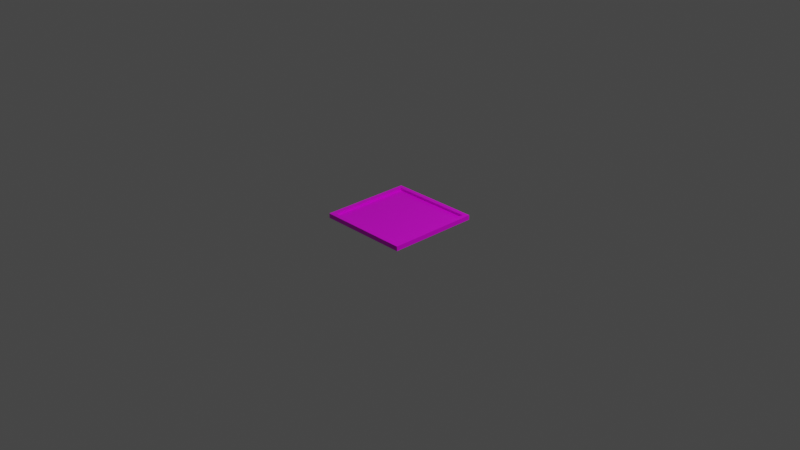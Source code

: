 # Source: empty_tile.blend  (saved by Blender 2.92.15; exported with 4.5.12 LTS)
import bpy
from mathutils import Matrix  # noqa: F401  (used for matrix-valued properties, if any)

bpy.ops.wm.read_factory_settings(use_empty=True)
scene = bpy.context.scene
scene.name = 'Scene'

# ---- collections
col_collection = bpy.data.collections.new('Collection'); scene.collection.children.link(col_collection)

# ---- images (referenced by path relative to the original .blend; pixels are not part of the script)
import os
ASSET_DIR = os.environ.get("B2B_ASSET_DIR", "")  # directory of the original .blend (textures are referenced by path, not embedded)
HERE = os.path.dirname(os.path.abspath(__file__))  # packed textures are extracted next to this script under _unpacked/

def load_image(name, relpath, width, height, colorspace="sRGB"):
    """Load a texture the original file referenced (path relative to the .blend, or extracted next to this script)."""
    p = next((c for c in (os.path.join(HERE, relpath), os.path.join(ASSET_DIR, relpath)) if relpath and os.path.exists(c)), "")
    if p:
        img = bpy.data.images.load(p, check_existing=True)
        img.name = name
    else:  # same state as the original file: an image datablock whose file is absent (Cycles renders it pink)
        img = bpy.data.images.new(name, width, height)
        img.source = "FILE"
        img.filepath = "//" + (relpath or name)
    img.colorspace_settings.name = colorspace
    return img
img_palette_png = load_image('palette.png', 'palette.png', 1024, 1024, 'sRGB')

# ---- materials (node trees are filled in below, after node groups)
mat_palette_ltw = bpy.data.materials.new('Palette LTW')
mat_palette_ltw.alpha_threshold = 0.0
mat_palette_ltw.use_transparent_shadow = False
mat_palette_ltw.line_color = (0.0, 0.0, 0.0, 1.0)

# ---- material node trees
mat_palette_ltw.use_nodes = True; mat_palette_ltw.node_tree.nodes.clear()
_N = mat_palette_ltw.node_tree.nodes; _L = mat_palette_ltw.node_tree.links
n0 = _N.new('ShaderNodeOutputMaterial'); n0.name = 'Material Output'; n0.location = (300, 300)
n1 = _N.new('ShaderNodeBsdfPrincipled'); n1.name = 'Principled BSDF'; n1.location = (10, 300)
n1.distribution = 'GGX'
n1.subsurface_method = 'BURLEY'
n1.inputs[2].default_value = 0.4
n1.inputs[3].default_value = 1.45
n1.inputs[27].default_value = (0.0, 0.0, 0.0, 1.0)
n1.inputs[28].default_value = 1.0
n2 = _N.new('ShaderNodeTexImage'); n2.name = 'Image Texture'; n2.location = (-407, 157)
n2.image = img_palette_png
n2.interpolation = 'Closest'
_L.new(n1.outputs[0], n0.inputs[0])
_L.new(n2.outputs[0], n1.inputs[0])
n0.is_active_output = True

# ---- world
world_world = bpy.data.worlds.new('World'); scene.world = world_world
world_world.use_nodes = True; world_world.node_tree.nodes.clear()
_N = world_world.node_tree.nodes; _L = world_world.node_tree.links
n0 = _N.new('ShaderNodeOutputWorld'); n0.name = 'World Output'; n0.location = (300, 300)
n1 = _N.new('ShaderNodeBackground'); n1.name = 'Background'; n1.location = (10, 300)
n1.inputs[0].default_value = (0.05088, 0.05088, 0.05088, 1.0)
_L.new(n1.outputs[0], n0.inputs[0])
n0.is_active_output = True
world_world.color = (0.05088, 0.05088, 0.05088)
world_world.use_sun_shadow = False
world_world.sun_shadow_jitter_overblur = 0.0

# ---- cameras
cam_camera = bpy.data.cameras.new('Camera')
cam_camera.clip_end = 100.0
cam_camera.ortho_scale = 7.314

# ---- lights
light_light = bpy.data.lights.new('Light', 'POINT')
light_light.transmission_factor = 0.0
light_light.energy = 1000.0
light_light.shadow_soft_size = 0.1
light_light.shadow_maximum_resolution = 0.006
light_light.use_absolute_resolution = True

# ---- meshes
me_cube = bpy.data.meshes.new('Cube')
me_cube.from_pydata([(1.0, 1.0, 0.1), (1.0, 1.0, 0.0), (1.0, -1.0, 0.1), (1.0, -1.0, 0.0), (-1.0, 1.0, 0.1), (-1.0, 1.0, 0.0), (-1.0, -1.0, 0.1), (-1.0, -1.0, 0.0), (0.9, -0.9, 0.1), (-0.9, -0.9, 0.1), (0.9, 0.9, 0.1), (-0.9, 0.9, 0.1), (0.9, -0.9, 0.05), (-0.9, -0.9, 0.05), (0.9, 0.9, 0.05), (-0.9, 0.9, 0.05)], [], [(0, 4, 11, 10), (3, 2, 6, 7), (7, 6, 4, 5), (5, 1, 3, 7), (1, 0, 2, 3), (5, 4, 0, 1), (11, 9, 13, 15), (6, 2, 8, 9), (4, 6, 9, 11), (2, 0, 10, 8), (14, 15, 13, 12), (9, 8, 12, 13), (10, 11, 15, 14), (8, 10, 14, 12)])
_uv = me_cube.uv_layers.new(name='UVMap')
_uv.uv.foreach_set('vector', [0.9145, 0.9527, 0.9145, 0.9527, 0.9145, 0.9527, 0.9145, 0.9527, 0.9145, 0.9527, 0.9145, 0.9527, 0.9145, 0.9527, 0.9145, 0.9527, 0.9145, 0.9527, 0.9145, 0.9527, 0.9145, 0.9527, 0.9145, 0.9527, 0.9145, 0.9527, 0.9145, 0.9527, 0.9145, 0.9527, 0.9145, 0.9527, 0.9145, 0.9527, 0.9145, 0.9527, 0.9145, 0.9527, 0.9145, 0.9527, 0.9145, 0.9527, 0.9145, 0.9527, 0.9145, 0.9527, 0.9145, 0.9527, 0.9145, 0.9527, 0.9145, 0.9527, 0.9145, 0.9527, 0.9145, 0.9527, 0.9145, 0.9527, 0.9145, 0.9527, 0.9145, 0.9527, 0.9145, 0.9527, 0.9145, 0.9527, 0.9145, 0.9527, 0.9145, 0.9527, 0.9145, 0.9527, 0.9145, 0.9527, 0.9145, 0.9527, 0.9145, 0.9527, 0.9145, 0.9527, 0.22, 0.7976, 0.22, 0.7976, 0.22, 0.7976, 0.22, 0.7976, 0.9145, 0.9527, 0.9145, 0.9527, 0.9145, 0.9527, 0.9145, 0.9527, 0.9145, 0.9527, 0.9145, 0.9527, 0.9145, 0.9527, 0.9145, 0.9527, 0.9145, 0.9527, 0.9145, 0.9527, 0.9145, 0.9527, 0.9145, 0.9527])
me_cube.materials.append(mat_palette_ltw)
me_cube.use_remesh_preserve_volume = False
me_cube.use_remesh_preserve_attributes = False
me_cube.use_mirror_vertex_groups = False
me_cube.update()

# ---- objects
ob_cube = bpy.data.objects.new('Cube', me_cube)
ob_light = bpy.data.objects.new('Light', light_light)
ob_camera = bpy.data.objects.new('Camera', cam_camera)

# ---- transforms, parenting, visibility, modifiers, constraints
ob_cube.location = (0.0, 0.0, 0.0)
ob_cube.scale = (0.5, 0.5, 0.5)
ob_cube.lock_rotations_4d = False
ob_cube.empty_display_type = 'ARROWS'
ob_cube.lineart.crease_threshold = 0.0
_m = ob_cube.modifiers.new('Triangulate', 'TRIANGULATE')
ob_light.location = (4.076, 1.005, 5.904)
ob_light.rotation_euler = (0.6503, 0.05522, 1.866)
ob_light.lock_rotations_4d = False
ob_light.empty_display_type = 'ARROWS'
ob_light.color = (0.0, 0.0, 0.0, 0.0)
ob_light.lineart.crease_threshold = 0.0
ob_camera.location = (7.359, -6.926, 4.958)
ob_camera.rotation_euler = (1.109, 0.0, 0.8149)
ob_camera.lock_rotations_4d = False
ob_camera.empty_display_type = 'ARROWS'
ob_camera.color = (0.0, 0.0, 0.0, 0.0)
ob_camera.display_type = 'WIRE'
ob_camera.lineart.crease_threshold = 0.0

# ---- collection membership
col_collection.objects.link(ob_cube)
col_collection.objects.link(ob_light)
col_collection.objects.link(ob_camera)

# ---- scene / render settings (as saved in the file)
scene.camera = ob_camera
scene.frame_start = 1; scene.frame_end = 250; scene.frame_set(1)
scene.render.engine = 'BLENDER_EEVEE_NEXT'
scene.cycles.use_denoising = False
scene.cycles.samples = 128
scene.cycles.sampling_pattern = 'TABULATED_SOBOL'
scene.cycles.use_adaptive_sampling = False
scene.cycles.use_light_tree = False
scene.view_settings.view_transform = 'Filmic'
bpy.context.view_layer.update()
